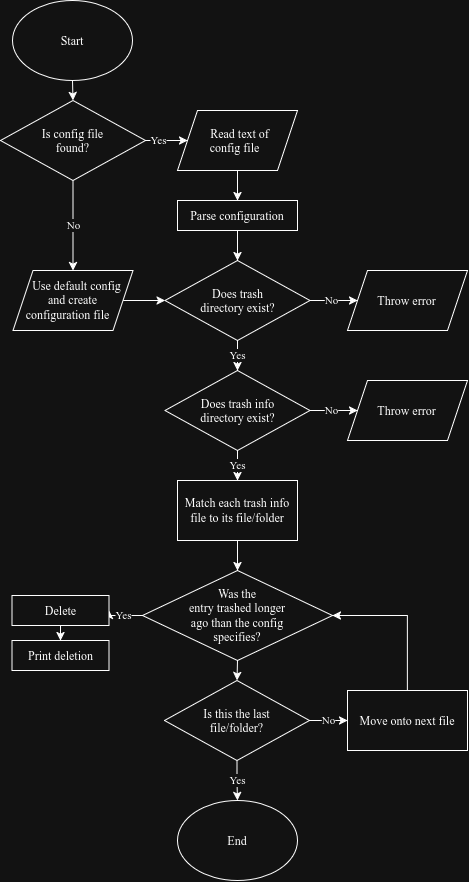

The diagram above was exported from draw.io. Its source (the exported page's mxGraphModel, read from the mxfile embedded in the PNG):
<mxGraphModel dx="866" dy="913" grid="1" gridSize="10" guides="1" tooltips="1" connect="1" arrows="1" fold="1" page="1" pageScale="1" pageWidth="850" pageHeight="1100" math="0" shadow="0">
  <root>
    <mxCell id="0" />
    <mxCell id="1" parent="0" />
    <mxCell id="36I3ILTtlp53qbI2uuIr-4" edge="1" parent="1" source="36I3ILTtlp53qbI2uuIr-2" style="edgeStyle=orthogonalEdgeStyle;rounded=0;orthogonalLoop=1;jettySize=auto;html=1;exitX=0.5;exitY=1;exitDx=0;exitDy=0;entryX=0.5;entryY=0;entryDx=0;entryDy=0;defaultLabelBackgroundColor=page;" target="36I3ILTtlp53qbI2uuIr-3">
      <mxGeometry relative="1" as="geometry" />
    </mxCell>
    <mxCell id="36I3ILTtlp53qbI2uuIr-2" parent="1" style="ellipse;whiteSpace=wrap;html=1;shapeInside=1;" value="Start" vertex="1">
      <mxGeometry height="80" width="120" x="365" y="120" as="geometry" />
    </mxCell>
    <mxCell id="36I3ILTtlp53qbI2uuIr-11" edge="1" parent="1" source="36I3ILTtlp53qbI2uuIr-3" style="edgeStyle=orthogonalEdgeStyle;rounded=0;orthogonalLoop=1;jettySize=auto;html=1;exitX=0.5;exitY=1;exitDx=0;exitDy=0;entryX=0.5;entryY=0;entryDx=0;entryDy=0;defaultLabelBackgroundColor=page;" target="36I3ILTtlp53qbI2uuIr-13" value="No">
      <mxGeometry relative="1" as="geometry">
        <mxPoint x="425" y="369.9999999999999" as="targetPoint" />
      </mxGeometry>
    </mxCell>
    <mxCell id="36I3ILTtlp53qbI2uuIr-15" edge="1" parent="1" source="36I3ILTtlp53qbI2uuIr-3" style="edgeStyle=orthogonalEdgeStyle;rounded=0;orthogonalLoop=1;jettySize=auto;html=1;exitX=1;exitY=0.5;exitDx=0;exitDy=0;entryX=0;entryY=0.5;entryDx=0;entryDy=0;defaultLabelBackgroundColor=page;" target="36I3ILTtlp53qbI2uuIr-7" value="Yes">
      <mxGeometry relative="1" as="geometry" />
    </mxCell>
    <mxCell id="36I3ILTtlp53qbI2uuIr-3" parent="1" style="rhombus;whiteSpace=wrap;html=1;shapeInside=1;" value="Is config file found?" vertex="1">
      <mxGeometry height="80" width="145" x="353" y="220" as="geometry" />
    </mxCell>
    <mxCell id="36I3ILTtlp53qbI2uuIr-14" edge="1" parent="1" source="36I3ILTtlp53qbI2uuIr-7" style="edgeStyle=orthogonalEdgeStyle;rounded=0;orthogonalLoop=1;jettySize=auto;html=1;exitX=0.5;exitY=1;exitDx=0;exitDy=0;entryX=0.5;entryY=0;entryDx=0;entryDy=0;defaultLabelBackgroundColor=page;" target="36I3ILTtlp53qbI2uuIr-12">
      <mxGeometry relative="1" as="geometry" />
    </mxCell>
    <mxCell id="36I3ILTtlp53qbI2uuIr-7" parent="1" style="shape=parallelogram;perimeter=parallelogramPerimeter;whiteSpace=wrap;html=1;shapeInside=1;fixedSize=1;" value="Read text of config file" vertex="1">
      <mxGeometry height="60" width="120" x="530" y="230" as="geometry" />
    </mxCell>
    <mxCell id="36I3ILTtlp53qbI2uuIr-21" edge="1" parent="1" source="36I3ILTtlp53qbI2uuIr-12" style="edgeStyle=orthogonalEdgeStyle;rounded=0;orthogonalLoop=1;jettySize=auto;html=1;exitX=0.5;exitY=1;exitDx=0;exitDy=0;entryX=0.5;entryY=0;entryDx=0;entryDy=0;defaultLabelBackgroundColor=page;" target="36I3ILTtlp53qbI2uuIr-19">
      <mxGeometry relative="1" as="geometry" />
    </mxCell>
    <mxCell id="36I3ILTtlp53qbI2uuIr-12" parent="1" style="rounded=0;whiteSpace=wrap;html=1;" value="Parse configuration" vertex="1">
      <mxGeometry height="30" width="120" x="530" y="320" as="geometry" />
    </mxCell>
    <mxCell id="36I3ILTtlp53qbI2uuIr-22" edge="1" parent="1" source="36I3ILTtlp53qbI2uuIr-13" style="edgeStyle=orthogonalEdgeStyle;rounded=0;orthogonalLoop=1;jettySize=auto;html=1;exitX=1;exitY=0.5;exitDx=0;exitDy=0;entryX=0;entryY=0.5;entryDx=0;entryDy=0;defaultLabelBackgroundColor=page;" target="36I3ILTtlp53qbI2uuIr-19">
      <mxGeometry relative="1" as="geometry" />
    </mxCell>
    <mxCell id="36I3ILTtlp53qbI2uuIr-13" parent="1" style="shape=parallelogram;perimeter=parallelogramPerimeter;whiteSpace=wrap;html=1;shapeInside=1;fixedSize=1;" value="Use default config and create configuration file" vertex="1">
      <mxGeometry height="60" width="120" x="365.5" y="390" as="geometry" />
    </mxCell>
    <mxCell id="36I3ILTtlp53qbI2uuIr-26" edge="1" parent="1" source="36I3ILTtlp53qbI2uuIr-19" style="edgeStyle=orthogonalEdgeStyle;rounded=0;orthogonalLoop=1;jettySize=auto;html=1;exitX=1;exitY=0.5;exitDx=0;exitDy=0;defaultLabelBackgroundColor=page;" target="36I3ILTtlp53qbI2uuIr-25" value="No">
      <mxGeometry relative="1" as="geometry" />
    </mxCell>
    <mxCell id="36I3ILTtlp53qbI2uuIr-29" edge="1" parent="1" source="36I3ILTtlp53qbI2uuIr-19" style="edgeStyle=orthogonalEdgeStyle;rounded=0;orthogonalLoop=1;jettySize=auto;html=1;exitX=0.5;exitY=1;exitDx=0;exitDy=0;entryX=0.5;entryY=0;entryDx=0;entryDy=0;defaultLabelBackgroundColor=page;" value="Yes">
      <mxGeometry relative="1" as="geometry">
        <mxPoint x="590" y="490" as="targetPoint" />
      </mxGeometry>
    </mxCell>
    <mxCell id="36I3ILTtlp53qbI2uuIr-19" parent="1" style="rhombus;whiteSpace=wrap;html=1;shapeInside=1;" value="Does trash directory exist?" vertex="1">
      <mxGeometry height="80" width="145" x="517.5" y="380" as="geometry" />
    </mxCell>
    <mxCell id="36I3ILTtlp53qbI2uuIr-25" parent="1" style="shape=parallelogram;perimeter=parallelogramPerimeter;whiteSpace=wrap;html=1;shapeInside=1;fixedSize=1;" value="Throw error" vertex="1">
      <mxGeometry height="60" width="120" x="700" y="390" as="geometry" />
    </mxCell>
    <mxCell id="82FwN5pO_Yxk8AbDo7t1-4" edge="1" parent="1" source="82FwN5pO_Yxk8AbDo7t1-2" style="edgeStyle=orthogonalEdgeStyle;rounded=0;orthogonalLoop=1;jettySize=auto;html=1;exitX=1;exitY=0.5;exitDx=0;exitDy=0;entryX=0;entryY=0.5;entryDx=0;entryDy=0;defaultLabelBackgroundColor=page;" target="82FwN5pO_Yxk8AbDo7t1-3" value="No">
      <mxGeometry relative="1" as="geometry" />
    </mxCell>
    <mxCell id="82FwN5pO_Yxk8AbDo7t1-6" edge="1" parent="1" source="82FwN5pO_Yxk8AbDo7t1-2" style="edgeStyle=orthogonalEdgeStyle;rounded=0;orthogonalLoop=1;jettySize=auto;html=1;exitX=0.5;exitY=1;exitDx=0;exitDy=0;entryX=0.5;entryY=0;entryDx=0;entryDy=0;defaultLabelBackgroundColor=page;" target="82FwN5pO_Yxk8AbDo7t1-5" value="Yes">
      <mxGeometry relative="1" as="geometry" />
    </mxCell>
    <mxCell id="82FwN5pO_Yxk8AbDo7t1-2" parent="1" style="rhombus;whiteSpace=wrap;html=1;shapeInside=1;" value="Does trash info directory exist?" vertex="1">
      <mxGeometry height="80" width="145" x="517.5" y="490" as="geometry" />
    </mxCell>
    <mxCell id="82FwN5pO_Yxk8AbDo7t1-3" parent="1" style="shape=parallelogram;perimeter=parallelogramPerimeter;whiteSpace=wrap;html=1;shapeInside=1;fixedSize=1;" value="Throw error" vertex="1">
      <mxGeometry height="60" width="120" x="700" y="500" as="geometry" />
    </mxCell>
    <mxCell id="82FwN5pO_Yxk8AbDo7t1-8" edge="1" parent="1" source="82FwN5pO_Yxk8AbDo7t1-5" style="edgeStyle=orthogonalEdgeStyle;rounded=0;orthogonalLoop=1;jettySize=auto;html=1;exitX=0.5;exitY=1;exitDx=0;exitDy=0;entryX=0.5;entryY=0;entryDx=0;entryDy=0;defaultLabelBackgroundColor=page;">
      <mxGeometry relative="1" as="geometry">
        <mxPoint x="590" y="690" as="targetPoint" />
      </mxGeometry>
    </mxCell>
    <mxCell id="82FwN5pO_Yxk8AbDo7t1-5" parent="1" style="rounded=0;whiteSpace=wrap;html=1;" value="Match each trash info file to its file/folder" vertex="1">
      <mxGeometry height="60" width="120" x="530" y="600" as="geometry" />
    </mxCell>
    <mxCell id="82FwN5pO_Yxk8AbDo7t1-13" edge="1" parent="1" source="82FwN5pO_Yxk8AbDo7t1-11" style="edgeStyle=orthogonalEdgeStyle;rounded=0;orthogonalLoop=1;jettySize=auto;html=1;exitX=0;exitY=0.5;exitDx=0;exitDy=0;entryX=1;entryY=0.5;entryDx=0;entryDy=0;defaultLabelBackgroundColor=page;" target="82FwN5pO_Yxk8AbDo7t1-12" value="Yes">
      <mxGeometry relative="1" as="geometry" />
    </mxCell>
    <mxCell id="82FwN5pO_Yxk8AbDo7t1-16" edge="1" parent="1" source="82FwN5pO_Yxk8AbDo7t1-11" style="edgeStyle=orthogonalEdgeStyle;rounded=0;orthogonalLoop=1;jettySize=auto;html=1;exitX=0.5;exitY=1;exitDx=0;exitDy=0;entryX=0.5;entryY=0;entryDx=0;entryDy=0;defaultLabelBackgroundColor=page;" target="82FwN5pO_Yxk8AbDo7t1-15">
      <mxGeometry relative="1" as="geometry" />
    </mxCell>
    <mxCell id="82FwN5pO_Yxk8AbDo7t1-11" parent="1" style="rhombus;whiteSpace=wrap;html=1;shapeInside=1;" value="Was the entry trashed longer ago than the config specifies?" vertex="1">
      <mxGeometry height="90" width="190" x="495" y="690" as="geometry" />
    </mxCell>
    <mxCell id="82FwN5pO_Yxk8AbDo7t1-22" edge="1" parent="1" source="82FwN5pO_Yxk8AbDo7t1-12" style="edgeStyle=orthogonalEdgeStyle;rounded=0;orthogonalLoop=1;jettySize=auto;html=1;exitX=0.5;exitY=1;exitDx=0;exitDy=0;defaultLabelBackgroundColor=page;" target="82FwN5pO_Yxk8AbDo7t1-21">
      <mxGeometry relative="1" as="geometry" />
    </mxCell>
    <mxCell id="82FwN5pO_Yxk8AbDo7t1-12" parent="1" style="rounded=0;whiteSpace=wrap;html=1;" value="Delete" vertex="1">
      <mxGeometry height="30" width="97" x="364.5" y="715" as="geometry" />
    </mxCell>
    <mxCell id="82FwN5pO_Yxk8AbDo7t1-19" edge="1" parent="1" source="82FwN5pO_Yxk8AbDo7t1-15" style="edgeStyle=orthogonalEdgeStyle;rounded=0;orthogonalLoop=1;jettySize=auto;html=1;exitX=1;exitY=0.5;exitDx=0;exitDy=0;entryX=0;entryY=0.5;entryDx=0;entryDy=0;defaultLabelBackgroundColor=page;" target="82FwN5pO_Yxk8AbDo7t1-18" value="No">
      <mxGeometry relative="1" as="geometry" />
    </mxCell>
    <mxCell id="82FwN5pO_Yxk8AbDo7t1-24" edge="1" parent="1" source="82FwN5pO_Yxk8AbDo7t1-15" style="edgeStyle=orthogonalEdgeStyle;rounded=0;orthogonalLoop=1;jettySize=auto;html=1;exitX=0.5;exitY=1;exitDx=0;exitDy=0;entryX=0.5;entryY=0;entryDx=0;entryDy=0;defaultLabelBackgroundColor=page;" target="82FwN5pO_Yxk8AbDo7t1-23" value="Yes">
      <mxGeometry relative="1" as="geometry" />
    </mxCell>
    <mxCell id="82FwN5pO_Yxk8AbDo7t1-15" parent="1" style="rhombus;whiteSpace=wrap;html=1;shapeInside=1;" value="Is this the last file/folder?" vertex="1">
      <mxGeometry height="80" width="145" x="517" y="800" as="geometry" />
    </mxCell>
    <mxCell id="82FwN5pO_Yxk8AbDo7t1-20" edge="1" parent="1" source="82FwN5pO_Yxk8AbDo7t1-18" style="edgeStyle=orthogonalEdgeStyle;rounded=0;orthogonalLoop=1;jettySize=auto;html=1;exitX=0.5;exitY=0;exitDx=0;exitDy=0;entryX=1;entryY=0.5;entryDx=0;entryDy=0;defaultLabelBackgroundColor=page;" target="82FwN5pO_Yxk8AbDo7t1-11">
      <mxGeometry relative="1" as="geometry" />
    </mxCell>
    <mxCell id="82FwN5pO_Yxk8AbDo7t1-18" parent="1" style="rounded=0;whiteSpace=wrap;html=1;" value="Move onto next file" vertex="1">
      <mxGeometry height="60" width="120" x="700" y="810" as="geometry" />
    </mxCell>
    <mxCell id="82FwN5pO_Yxk8AbDo7t1-21" parent="1" style="rounded=0;whiteSpace=wrap;html=1;" value="Print deletion" vertex="1">
      <mxGeometry height="30" width="97" x="364.5" y="760" as="geometry" />
    </mxCell>
    <mxCell id="82FwN5pO_Yxk8AbDo7t1-23" parent="1" style="ellipse;whiteSpace=wrap;html=1;shapeInside=1;" value="End" vertex="1">
      <mxGeometry height="80" width="120" x="530" y="920" as="geometry" />
    </mxCell>
  </root>
</mxGraphModel>